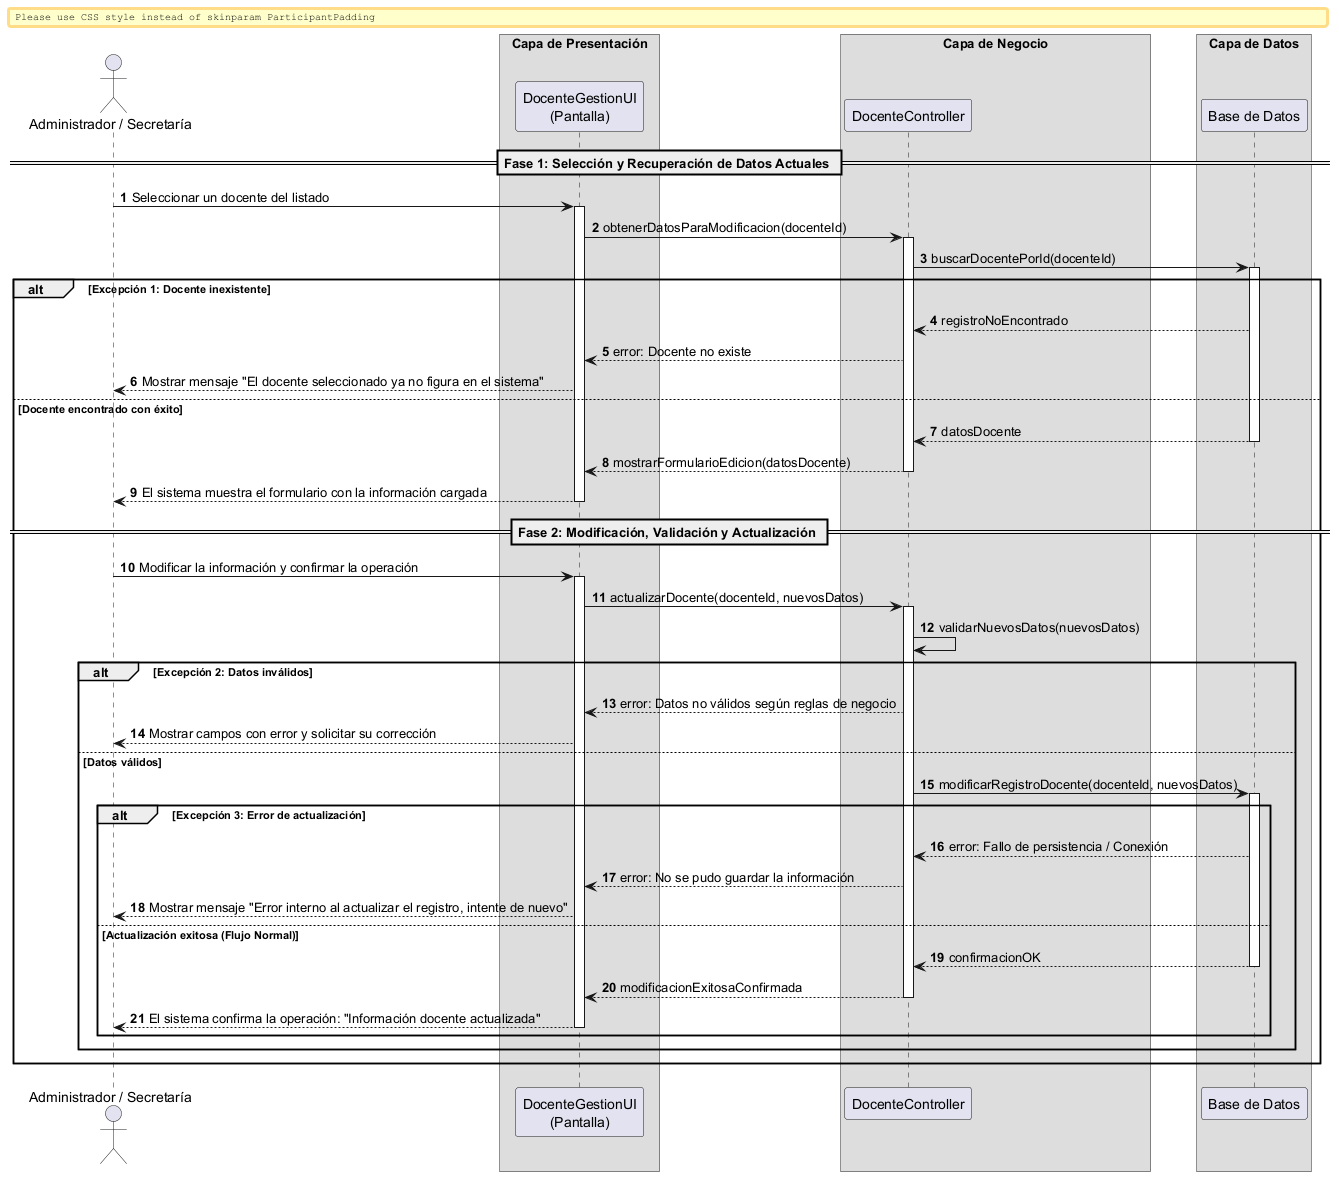

The diagram above was rendered by PlantUML. Its source (embedded in the PNG):
@startuml
autonumber
skinparam BoxPadding 10
skinparam ParticipantPadding 12

actor "Administrador / Secretaría" as Actor
box "Capa de Presentación" 
    participant "DocenteGestionUI\n(Pantalla)" as UI
end box
box "Capa de Negocio" 
    participant "DocenteController" as Ctrl
end box
box "Capa de Datos" 
    participant "Base de Datos" as DB
end box

== Fase 1: Selección y Recuperación de Datos Actuales ==

Actor -> UI: Seleccionar un docente del listado
activate UI

UI -> Ctrl: obtenerDatosParaModificacion(docenteId)
activate Ctrl

Ctrl -> DB: buscarDocentePorId(docenteId)
activate DB

alt Excepción 1: Docente inexistente
    DB --> Ctrl: registroNoEncontrado
    Ctrl --> UI: error: Docente no existe
    UI --> Actor: Mostrar mensaje "El docente seleccionado ya no figura en el sistema"
else Docente encontrado con éxito
    return datosDocente
    
    Ctrl --> UI: mostrarFormularioEdicion(datosDocente)
    deactivate Ctrl
    UI --> Actor: El sistema muestra el formulario con la información cargada
    deactivate UI

    == Fase 2: Modificación, Validación y Actualización ==

    Actor -> UI: Modificar la información y confirmar la operación
    activate UI
    
    UI -> Ctrl: actualizarDocente(docenteId, nuevosDatos)
    activate Ctrl
    
    Ctrl -> Ctrl: validarNuevosDatos(nuevosDatos)
    
    alt Excepción 2: Datos inválidos
        Ctrl --> UI: error: Datos no válidos según reglas de negocio
        UI --> Actor: Mostrar campos con error y solicitar su corrección
    else Datos válidos
        
        Ctrl -> DB: modificarRegistroDocente(docenteId, nuevosDatos)
        activate DB
        
        alt Excepción 3: Error de actualización
            DB --> Ctrl: error: Fallo de persistencia / Conexión
            Ctrl --> UI: error: No se pudo guardar la información
            UI --> Actor: Mostrar mensaje "Error interno al actualizar el registro, intente de nuevo"
        else Actualización exitosa (Flujo Normal)
            return confirmacionOK
            
            Ctrl --> UI: modificacionExitosaConfirmada
            deactivate Ctrl
            UI --> Actor: El sistema confirma la operación: "Información docente actualizada"
            deactivate UI
        end
    end
end

@endif